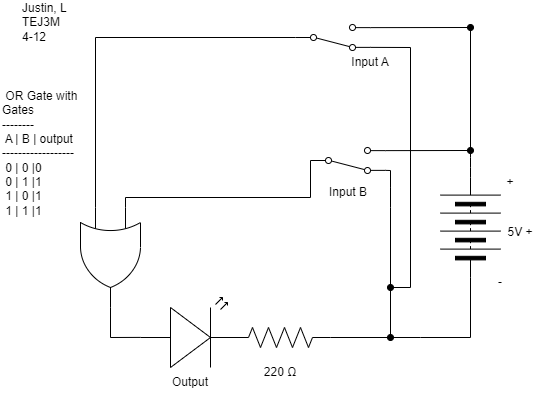

The diagram above was exported from draw.io. Its source (the exported page's mxGraphModel, read from the mxfile embedded in the PNG):
<mxGraphModel dx="702" dy="495" grid="1" gridSize="10" guides="1" tooltips="1" connect="1" arrows="1" fold="1" page="1" pageScale="1" pageWidth="850" pageHeight="1100" math="0" shadow="0">
  <root>
    <mxCell id="0" />
    <mxCell id="1" parent="0" />
    <mxCell id="550" style="edgeStyle=none;html=1;exitX=1;exitY=0.5;exitDx=0;exitDy=0;exitPerimeter=0;entryX=0;entryY=0.5;entryDx=0;entryDy=0;endArrow=none;endFill=0;rounded=0;" parent="1" target="554" edge="1">
      <mxGeometry relative="1" as="geometry">
        <Array as="points">
          <mxPoint x="450" y="270" />
        </Array>
        <mxPoint x="425" y="270" as="sourcePoint" />
      </mxGeometry>
    </mxCell>
    <mxCell id="551" style="edgeStyle=none;rounded=0;html=1;endArrow=oval;endFill=1;startArrow=none;startFill=0;" parent="1" edge="1">
      <mxGeometry relative="1" as="geometry">
        <mxPoint x="530" y="410" as="targetPoint" />
        <mxPoint x="530" y="260" as="sourcePoint" />
        <Array as="points">
          <mxPoint x="530" y="280" />
        </Array>
      </mxGeometry>
    </mxCell>
    <mxCell id="552" style="edgeStyle=none;html=1;exitX=1;exitY=0.12;exitDx=0;exitDy=0;endArrow=oval;endFill=1;startArrow=none;startFill=0;" parent="1" source="554" edge="1">
      <mxGeometry relative="1" as="geometry">
        <mxPoint x="610" y="223" as="targetPoint" />
      </mxGeometry>
    </mxCell>
    <mxCell id="553" style="edgeStyle=none;rounded=0;jumpStyle=none;html=1;exitX=1;exitY=0.88;exitDx=0;exitDy=0;strokeColor=default;strokeWidth=1;startArrow=none;startFill=0;endArrow=none;endFill=0;endSize=6;" parent="1" source="554" edge="1">
      <mxGeometry relative="1" as="geometry">
        <mxPoint x="530" y="256.8837209302326" as="targetPoint" />
        <Array as="points">
          <mxPoint x="530" y="243" />
          <mxPoint x="530" y="260" />
        </Array>
      </mxGeometry>
    </mxCell>
    <mxCell id="554" value="" style="shape=mxgraph.electrical.electro-mechanical.twoWaySwitch;aspect=fixed;elSwitchState=2;flipV=1;" parent="1" vertex="1">
      <mxGeometry x="450" y="220" width="75" height="26" as="geometry" />
    </mxCell>
    <mxCell id="555" style="edgeStyle=none;html=1;exitX=0;exitY=0.57;exitDx=0;exitDy=0;exitPerimeter=0;endArrow=none;endFill=0;" parent="1" source="556" edge="1">
      <mxGeometry relative="1" as="geometry">
        <mxPoint x="250" y="410" as="targetPoint" />
      </mxGeometry>
    </mxCell>
    <mxCell id="556" value="" style="verticalLabelPosition=bottom;shadow=0;dashed=0;align=center;html=1;verticalAlign=top;shape=mxgraph.electrical.opto_electronics.led_2;pointerEvents=1;" parent="1" vertex="1">
      <mxGeometry x="280" y="370" width="100" height="70" as="geometry" />
    </mxCell>
    <mxCell id="557" style="edgeStyle=none;rounded=0;html=1;startArrow=none;startFill=0;endArrow=none;endFill=0;" parent="1" source="558" edge="1">
      <mxGeometry relative="1" as="geometry">
        <mxPoint x="560" y="410" as="targetPoint" />
      </mxGeometry>
    </mxCell>
    <mxCell id="558" value="" style="pointerEvents=1;verticalLabelPosition=bottom;shadow=0;dashed=0;align=center;html=1;verticalAlign=top;shape=mxgraph.electrical.resistors.resistor_2;" parent="1" vertex="1">
      <mxGeometry x="370" y="400" width="100" height="20" as="geometry" />
    </mxCell>
    <mxCell id="559" style="edgeStyle=none;rounded=0;html=1;exitX=1;exitY=0.5;exitDx=0;exitDy=0;startArrow=none;startFill=0;endArrow=none;endFill=0;" parent="1" source="561" edge="1">
      <mxGeometry relative="1" as="geometry">
        <mxPoint x="560" y="410" as="targetPoint" />
        <mxPoint x="560" y="380" as="sourcePoint" />
        <Array as="points">
          <mxPoint x="610" y="410" />
        </Array>
      </mxGeometry>
    </mxCell>
    <mxCell id="560" style="edgeStyle=none;html=1;exitX=0;exitY=0.5;exitDx=0;exitDy=0;endArrow=none;endFill=0;" parent="1" source="561" edge="1">
      <mxGeometry relative="1" as="geometry">
        <mxPoint x="610" y="100" as="targetPoint" />
        <Array as="points">
          <mxPoint x="610" y="230" />
        </Array>
      </mxGeometry>
    </mxCell>
    <mxCell id="561" value="" style="pointerEvents=1;verticalLabelPosition=bottom;shadow=0;dashed=0;align=center;html=1;verticalAlign=top;shape=mxgraph.electrical.miscellaneous.batteryStack;rotation=90;flipV=0;flipH=1;" parent="1" vertex="1">
      <mxGeometry x="560" y="270" width="100" height="60" as="geometry" />
    </mxCell>
    <mxCell id="562" value="&amp;nbsp;OR Gate with Gates&lt;br&gt;--------&lt;br&gt;&amp;nbsp;A | B | output&amp;nbsp; ------------------&lt;br&gt;&amp;nbsp;0 | 0 |0&lt;br&gt;&amp;nbsp;0 | 1 |1&lt;br&gt;&amp;nbsp;1 | 0 |1&lt;br&gt;&amp;nbsp;1 | 1 |1" style="text;strokeColor=none;align=left;fillColor=none;html=1;verticalAlign=middle;whiteSpace=wrap;rounded=0;" parent="1" vertex="1">
      <mxGeometry x="140" y="211" width="80" height="30" as="geometry" />
    </mxCell>
    <mxCell id="563" value="Justin, L&lt;br&gt;TEJ3M&lt;br&gt;4-12&lt;span style=&quot;color: rgba(0, 0, 0, 0); font-family: monospace; font-size: 0px;&quot;&gt;%3CmxGraphModel%3E%3Croot%3E%3CmxCell%20id%3D%220%22%2F%3E%3CmxCell%20id%3D%221%22%20parent%3D%220%22%2F%3E%3CmxCell%20id%3D%222%22%20value%3D%225%20V%22%20style%3D%22text%3BstrokeColor%3Dnone%3Balign%3Dcenter%3BfillColor%3Dnone%3Bhtml%3D1%3BverticalAlign%3Dmiddle%3BwhiteSpace%3Dwrap%3Brounded%3D0%3B%22%20vertex%3D%221%22%20parent%3D%221%22%3E%3CmxGeometry%20x%3D%22550%22%20y%3D%22275%22%20width%3D%2260%22%20height%3D%2230%22%20as%3D%22geometry%22%2F%3E%3C%2FmxCell%3E%3C%2Froot%3E%3C%2FmxGraphModel%3E&lt;/span&gt;" style="text;strokeColor=none;align=left;fillColor=none;html=1;verticalAlign=middle;whiteSpace=wrap;rounded=0;" parent="1" vertex="1">
      <mxGeometry x="160" y="79" width="60" height="31" as="geometry" />
    </mxCell>
    <mxCell id="564" value="5V +" style="text;strokeColor=none;align=center;fillColor=none;html=1;verticalAlign=middle;whiteSpace=wrap;rounded=0;" parent="1" vertex="1">
      <mxGeometry x="630" y="290" width="60" height="30" as="geometry" />
    </mxCell>
    <mxCell id="565" value="220 Ω" style="text;strokeColor=none;align=center;fillColor=none;html=1;verticalAlign=middle;whiteSpace=wrap;rounded=0;labelBackgroundColor=none;" parent="1" vertex="1">
      <mxGeometry x="390" y="430" width="60" height="30" as="geometry" />
    </mxCell>
    <mxCell id="566" value="Input B" style="text;strokeColor=none;align=center;fillColor=none;html=1;verticalAlign=middle;whiteSpace=wrap;rounded=0;labelBackgroundColor=none;" parent="1" vertex="1">
      <mxGeometry x="457.5" y="250" width="60" height="30" as="geometry" />
    </mxCell>
    <mxCell id="567" value="Output" style="text;strokeColor=none;align=center;fillColor=none;html=1;verticalAlign=middle;whiteSpace=wrap;rounded=0;labelBackgroundColor=none;" parent="1" vertex="1">
      <mxGeometry x="300" y="440" width="60" height="30" as="geometry" />
    </mxCell>
    <mxCell id="568" value="+" style="text;strokeColor=none;align=center;fillColor=none;html=1;verticalAlign=middle;whiteSpace=wrap;rounded=0;" parent="1" vertex="1">
      <mxGeometry x="620" y="240" width="60" height="30" as="geometry" />
    </mxCell>
    <mxCell id="569" value="-" style="text;strokeColor=none;align=center;fillColor=none;html=1;verticalAlign=middle;whiteSpace=wrap;rounded=0;" parent="1" vertex="1">
      <mxGeometry x="610" y="340" width="60" height="30" as="geometry" />
    </mxCell>
    <mxCell id="570" value="Input A" style="text;strokeColor=none;align=center;fillColor=none;html=1;verticalAlign=middle;whiteSpace=wrap;rounded=0;labelBackgroundColor=none;" parent="1" vertex="1">
      <mxGeometry x="480" y="120" width="60" height="30" as="geometry" />
    </mxCell>
    <mxCell id="571" style="edgeStyle=none;html=1;endArrow=oval;endFill=1;rounded=0;startArrow=none;startFill=0;strokeColor=default;strokeWidth=1;endSize=6;jumpStyle=none;" parent="1" edge="1">
      <mxGeometry relative="1" as="geometry">
        <mxPoint x="530" y="360" as="targetPoint" />
        <mxPoint x="550" y="120" as="sourcePoint" />
        <Array as="points">
          <mxPoint x="550" y="360" />
          <mxPoint x="530" y="360" />
        </Array>
      </mxGeometry>
    </mxCell>
    <mxCell id="572" style="edgeStyle=none;rounded=0;html=1;exitX=1;exitY=0.88;exitDx=0;exitDy=0;startArrow=none;startFill=0;endArrow=none;endFill=0;" parent="1" source="575" edge="1">
      <mxGeometry relative="1" as="geometry">
        <mxPoint x="550" y="120" as="targetPoint" />
      </mxGeometry>
    </mxCell>
    <mxCell id="573" style="edgeStyle=none;rounded=0;jumpStyle=none;html=1;exitX=1;exitY=0.12;exitDx=0;exitDy=0;strokeColor=default;strokeWidth=1;startArrow=none;startFill=0;endArrow=oval;endFill=1;endSize=6;" parent="1" source="575" edge="1">
      <mxGeometry relative="1" as="geometry">
        <mxPoint x="610" y="100" as="targetPoint" />
      </mxGeometry>
    </mxCell>
    <mxCell id="574" style="edgeStyle=none;rounded=0;html=1;exitX=0;exitY=0.5;exitDx=0;exitDy=0;endArrow=none;endFill=0;entryX=0;entryY=0.75;entryDx=0;entryDy=0;entryPerimeter=0;" parent="1" source="575" edge="1">
      <mxGeometry relative="1" as="geometry">
        <mxPoint x="235" y="280" as="targetPoint" />
        <Array as="points">
          <mxPoint x="235" y="110" />
        </Array>
      </mxGeometry>
    </mxCell>
    <mxCell id="575" value="" style="shape=mxgraph.electrical.electro-mechanical.twoWaySwitch;aspect=fixed;elSwitchState=2;flipV=1;" parent="1" vertex="1">
      <mxGeometry x="435" y="97" width="75" height="26" as="geometry" />
    </mxCell>
    <mxCell id="576" value="" style="edgeStyle=none;orthogonalLoop=1;jettySize=auto;html=1;rounded=0;strokeColor=default;strokeWidth=1;startArrow=none;startFill=0;endArrow=none;endFill=0;endSize=6;jumpStyle=none;" parent="1" edge="1">
      <mxGeometry width="80" relative="1" as="geometry">
        <mxPoint x="530" y="260" as="sourcePoint" />
        <mxPoint x="530" y="260" as="targetPoint" />
        <Array as="points" />
      </mxGeometry>
    </mxCell>
    <mxCell id="577" style="edgeStyle=none;html=1;exitX=1;exitY=0.5;exitDx=0;exitDy=0;exitPerimeter=0;endArrow=none;endFill=0;rounded=0;" parent="1" edge="1">
      <mxGeometry relative="1" as="geometry">
        <mxPoint x="250" y="410" as="targetPoint" />
        <mxPoint x="250" y="380" as="sourcePoint" />
      </mxGeometry>
    </mxCell>
    <mxCell id="578" style="edgeStyle=none;rounded=0;html=1;exitX=0;exitY=0.25;exitDx=0;exitDy=0;exitPerimeter=0;endArrow=none;endFill=0;" parent="1" edge="1">
      <mxGeometry relative="1" as="geometry">
        <mxPoint x="430" y="270" as="targetPoint" />
        <Array as="points">
          <mxPoint x="265" y="270" />
        </Array>
        <mxPoint x="265" y="280" as="sourcePoint" />
      </mxGeometry>
    </mxCell>
    <mxCell id="579" value="" style="verticalLabelPosition=bottom;shadow=0;dashed=0;align=center;html=1;verticalAlign=top;shape=mxgraph.electrical.logic_gates.logic_gate;operation=or;rotation=90;" parent="1" vertex="1">
      <mxGeometry x="200" y="300" width="100" height="60" as="geometry" />
    </mxCell>
  </root>
</mxGraphModel>